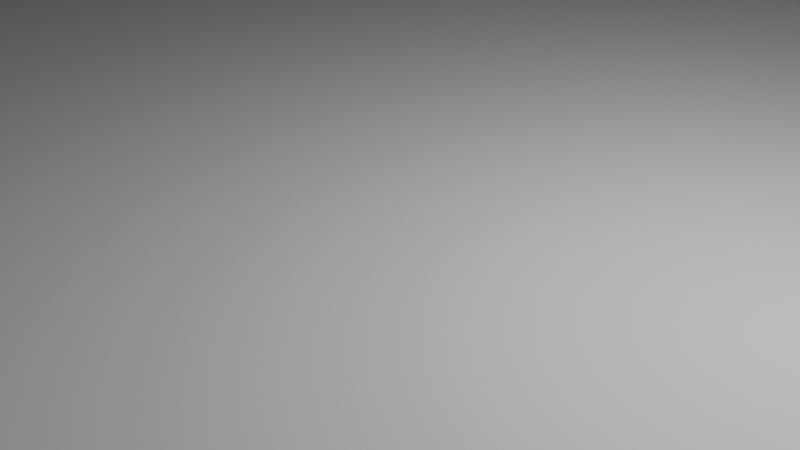 # Source: board.blend  (saved by Blender 2.80.75; exported with 4.5.12 LTS)
import bpy
from mathutils import Matrix  # noqa: F401  (used for matrix-valued properties, if any)

bpy.ops.wm.read_factory_settings(use_empty=True)
scene = bpy.context.scene
scene.name = 'Scene'

# ---- collections
col_collection = bpy.data.collections.new('Collection'); scene.collection.children.link(col_collection)

# ---- world
world_world = bpy.data.worlds.new('World'); scene.world = world_world
world_world.use_nodes = True; world_world.node_tree.nodes.clear()
_N = world_world.node_tree.nodes; _L = world_world.node_tree.links
n0 = _N.new('ShaderNodeOutputWorld'); n0.name = 'World Output'; n0.location = (300, 300)
n1 = _N.new('ShaderNodeBackground'); n1.name = 'Background'; n1.location = (10, 300)
n1.inputs[0].default_value = (0.05088, 0.05088, 0.05088, 1.0)
_L.new(n1.outputs[0], n0.inputs[0])
n0.is_active_output = True
world_world.color = (0.05088, 0.05088, 0.05088)
world_world.use_sun_shadow = False
world_world.sun_shadow_jitter_overblur = 0.0

# ---- cameras
cam_camera = bpy.data.cameras.new('Camera')
cam_camera.clip_end = 100.0
cam_camera.ortho_scale = 7.314

# ---- lights
light_light = bpy.data.lights.new('Light', 'POINT')
light_light.transmission_factor = 0.0
light_light.energy = 1000.0
light_light.shadow_soft_size = 0.1
light_light.shadow_maximum_resolution = 0.006
light_light.use_absolute_resolution = True

# ---- meshes
me_plane = bpy.data.meshes.new('Plane')
me_plane.from_pydata([(-1.0, -1.0, 0.0), (1.0, -1.0, 0.0), (-1.0, 1.0, 0.0), (1.0, 1.0, 0.0)], [], [(0, 1, 3, 2)])
_uv = me_plane.uv_layers.new(name='UVMap')
_uv.uv.foreach_set('vector', [0.0, 0.0, 1.0, 0.0, 1.0, 1.0, 0.0, 1.0])
me_plane.use_remesh_preserve_volume = False
me_plane.use_remesh_preserve_attributes = False
me_plane.use_mirror_vertex_groups = False
me_plane.update()

# ---- objects
ob_light = bpy.data.objects.new('Light', light_light)
ob_camera = bpy.data.objects.new('Camera', cam_camera)
ob_plane = bpy.data.objects.new('Plane', me_plane)

# ---- transforms, parenting, visibility, modifiers, constraints
ob_light.location = (4.076, 1.005, 5.904)
ob_light.rotation_euler = (0.6503, 0.05522, 1.866)
ob_light.lock_rotations_4d = False
ob_light.empty_display_type = 'ARROWS'
ob_light.color = (0.0, 0.0, 0.0, 0.0)
ob_light.lineart.crease_threshold = 0.0
ob_camera.location = (7.359, -6.926, 4.958)
ob_camera.rotation_euler = (1.109, 0.0, 0.8149)
ob_camera.lock_rotations_4d = False
ob_camera.empty_display_type = 'ARROWS'
ob_camera.color = (0.0, 0.0, 0.0, 0.0)
ob_camera.display_type = 'WIRE'
ob_camera.lineart.crease_threshold = 0.0
ob_plane.location = (0.0, 0.0, 0.0)
ob_plane.rotation_euler = (-4.371e-08, -4.371e-08, 1.571)
ob_plane.scale = (37.34, 37.34, 37.34)
ob_plane.lineart.crease_threshold = 0.0

# ---- collection membership
col_collection.objects.link(ob_light)
col_collection.objects.link(ob_camera)
col_collection.objects.link(ob_plane)

# ---- scene / render settings (as saved in the file)
scene.camera = ob_camera
scene.frame_start = 1; scene.frame_end = 250; scene.frame_set(1)
scene.render.engine = 'BLENDER_EEVEE_NEXT'
scene.cycles.use_denoising = False
scene.cycles.samples = 128
scene.cycles.sampling_pattern = 'TABULATED_SOBOL'
scene.cycles.use_adaptive_sampling = False
scene.cycles.use_light_tree = False
scene.view_settings.view_transform = 'Filmic'
bpy.context.view_layer.update()
